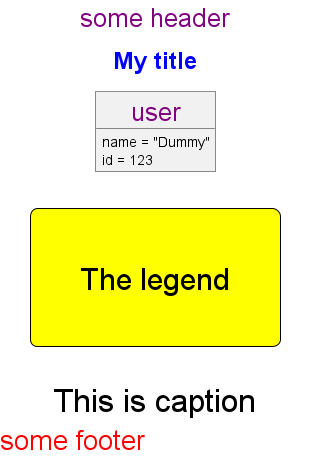

The diagram above was rendered by PlantUML. Its source (embedded in the PNG):
@startuml
<style>
title {
  HorizontalAlignment right
  FontSize 24
  FontColor blue
}

header {
  HorizontalAlignment center
  FontSize 26
  FontColor purple
}

footer {
  HorizontalAlignment left
  FontSize 28
  FontColor red
}

legend {
  FontSize 30
  BackGroundColor yellow
  Margin 30
  Padding 50
}

caption {
  FontSize 32
}
</style>
header some header

footer some footer

title My title

caption This is caption

legend
The legend
end legend

object user {
  name = "Dummy"
  id = 123
}

@enduml